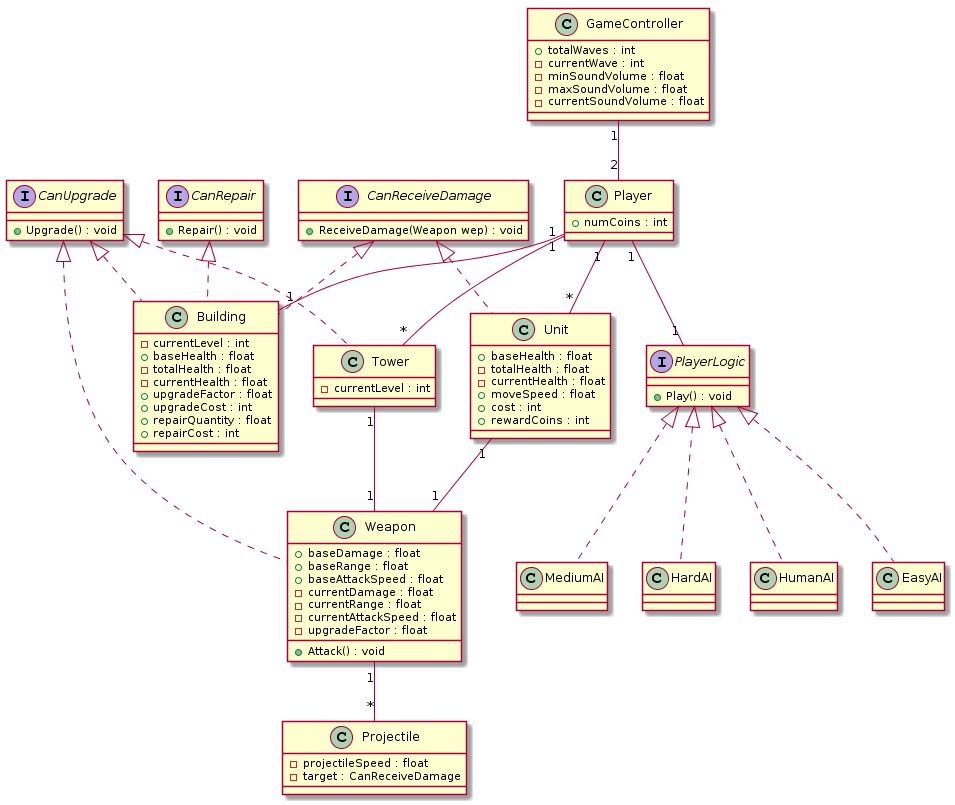

The diagram above was rendered by PlantUML. Its source (embedded in the PNG):
@startuml
interface CanUpgrade {
    +Upgrade() : void
}
interface CanReceiveDamage {
    +ReceiveDamage(Weapon wep) : void
}
interface CanRepair {
    +Repair() : void
}

interface PlayerLogic {
    +Play() : void
}

class GameController {
    +totalWaves : int
    -currentWave : int
    -minSoundVolume : float
    -maxSoundVolume : float
    -currentSoundVolume : float
}

class Player {
    +numCoins : int
}

GameController "1" -- "2" Player

class HumanAI implements PlayerLogic {
}
class EasyAI implements PlayerLogic {
}
class MediumAI implements PlayerLogic {
}
class HardAI implements PlayerLogic {
}

Player "1" -- "1" PlayerLogic

class Unit implements CanReceiveDamage{
    +baseHealth : float
    -totalHealth : float
    -currentHealth : float
    +moveSpeed : float
    +cost : int
    +rewardCoins : int
}

Player "1" -- "*" Unit

class Weapon implements CanUpgrade{
    +baseDamage : float
    +baseRange : float
    +baseAttackSpeed : float
    -currentDamage : float
    -currentRange : float
    -currentAttackSpeed : float
    -upgradeFactor : float
    +Attack() : void
}

class Projectile {
    -projectileSpeed : float
    -target : CanReceiveDamage
}

Weapon "1" -- "*" Projectile

Unit "1" -- "1" Weapon
Tower "1" -- "1" Weapon

class Building implements CanUpgrade, CanReceiveDamage, CanRepair {
    -currentLevel : int
    +baseHealth : float
    -totalHealth : float
    -currentHealth : float
    +upgradeFactor : float
    +upgradeCost : int
    +repairQuantity : float
    +repairCost : int
}

Player "1" -- "1" Building

class Tower implements CanUpgrade {
    -currentLevel : int
}

Player "1" -- "*" Tower
@enduml